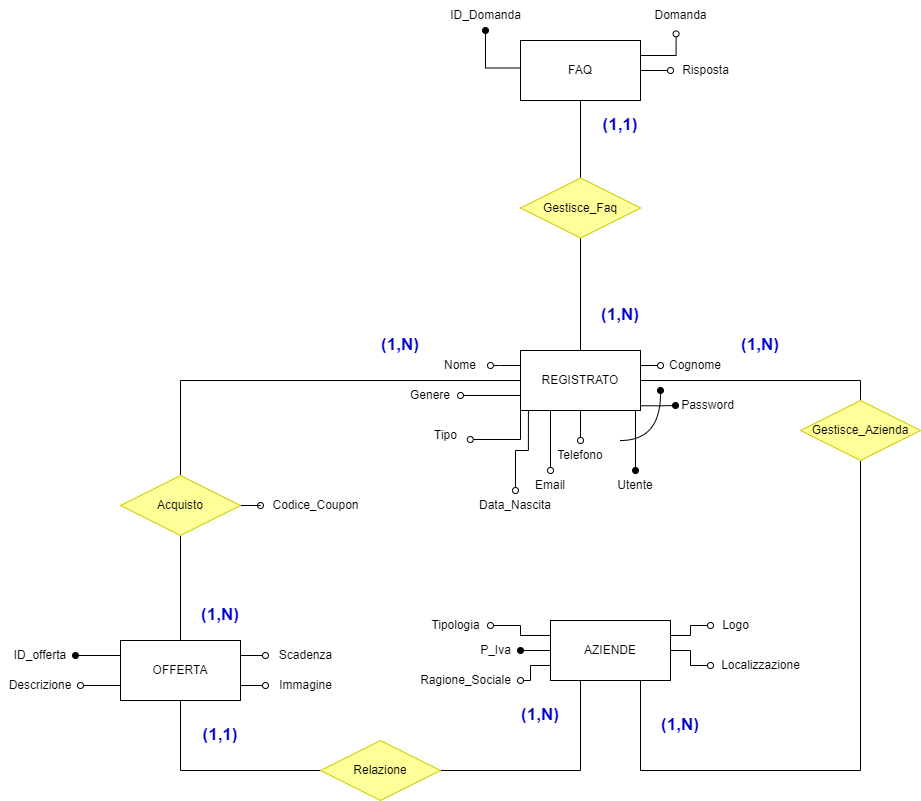

The diagram above was exported from draw.io. Its source (the exported page's mxGraphModel, read from the mxfile embedded in the PNG):
<mxGraphModel dx="1036" dy="614" grid="1" gridSize="10" guides="1" tooltips="1" connect="1" arrows="1" fold="1" page="1" pageScale="1" pageWidth="827" pageHeight="1169" math="0" shadow="0">
  <root>
    <mxCell id="0" />
    <mxCell id="1" parent="0" />
    <mxCell id="mVMu06mb6OfRne1CRR8H-1" value="" style="edgeStyle=orthogonalEdgeStyle;rounded=0;orthogonalLoop=1;jettySize=auto;html=1;endArrow=oval;endFill=1;exitX=0.986;exitY=0.921;exitDx=0;exitDy=0;exitPerimeter=0;" parent="1" source="mVMu06mb6OfRne1CRR8H-7" target="mVMu06mb6OfRne1CRR8H-18" edge="1">
      <mxGeometry relative="1" as="geometry" />
    </mxCell>
    <mxCell id="mVMu06mb6OfRne1CRR8H-2" value="" style="edgeStyle=orthogonalEdgeStyle;rounded=0;orthogonalLoop=1;jettySize=auto;html=1;endArrow=oval;endFill=0;exitX=0.066;exitY=1.003;exitDx=0;exitDy=0;exitPerimeter=0;" parent="1" source="mVMu06mb6OfRne1CRR8H-7" target="mVMu06mb6OfRne1CRR8H-14" edge="1">
      <mxGeometry relative="1" as="geometry" />
    </mxCell>
    <mxCell id="mVMu06mb6OfRne1CRR8H-3" value="" style="edgeStyle=orthogonalEdgeStyle;rounded=0;orthogonalLoop=1;jettySize=auto;html=1;endArrow=oval;endFill=0;exitX=0;exitY=0.75;exitDx=0;exitDy=0;" parent="1" source="mVMu06mb6OfRne1CRR8H-7" target="mVMu06mb6OfRne1CRR8H-13" edge="1">
      <mxGeometry relative="1" as="geometry" />
    </mxCell>
    <mxCell id="mVMu06mb6OfRne1CRR8H-4" style="edgeStyle=orthogonalEdgeStyle;rounded=0;orthogonalLoop=1;jettySize=auto;html=1;exitX=0;exitY=0.25;exitDx=0;exitDy=0;entryX=1;entryY=0.5;entryDx=0;entryDy=0;endArrow=oval;endFill=0;" parent="1" source="mVMu06mb6OfRne1CRR8H-7" target="mVMu06mb6OfRne1CRR8H-11" edge="1">
      <mxGeometry relative="1" as="geometry">
        <Array as="points">
          <mxPoint x="770" y="395" />
          <mxPoint x="770" y="395" />
        </Array>
      </mxGeometry>
    </mxCell>
    <mxCell id="mVMu06mb6OfRne1CRR8H-5" style="edgeStyle=orthogonalEdgeStyle;rounded=0;orthogonalLoop=1;jettySize=auto;html=1;exitX=1;exitY=0.25;exitDx=0;exitDy=0;entryX=0;entryY=0.5;entryDx=0;entryDy=0;endArrow=oval;endFill=0;" parent="1" source="mVMu06mb6OfRne1CRR8H-7" target="mVMu06mb6OfRne1CRR8H-12" edge="1">
      <mxGeometry relative="1" as="geometry" />
    </mxCell>
    <mxCell id="hQMmdiXdaDk8WaNN09rb-17" style="edgeStyle=orthogonalEdgeStyle;rounded=0;orthogonalLoop=1;jettySize=auto;html=1;exitX=0;exitY=1;exitDx=0;exitDy=0;entryX=0.996;entryY=0.633;entryDx=0;entryDy=0;entryPerimeter=0;endArrow=oval;endFill=0;" parent="1" source="mVMu06mb6OfRne1CRR8H-7" target="hQMmdiXdaDk8WaNN09rb-16" edge="1">
      <mxGeometry relative="1" as="geometry" />
    </mxCell>
    <mxCell id="hQMmdiXdaDk8WaNN09rb-18" style="edgeStyle=orthogonalEdgeStyle;rounded=0;orthogonalLoop=1;jettySize=auto;html=1;exitX=1;exitY=0.5;exitDx=0;exitDy=0;entryX=0.5;entryY=0;entryDx=0;entryDy=0;endArrow=none;endFill=0;" parent="1" source="mVMu06mb6OfRne1CRR8H-7" target="Q1SuPxFalN9l4LGRf5nt-1" edge="1">
      <mxGeometry relative="1" as="geometry" />
    </mxCell>
    <mxCell id="mVMu06mb6OfRne1CRR8H-7" value="REGISTRATO" style="rounded=0;whiteSpace=wrap;html=1;" parent="1" vertex="1">
      <mxGeometry x="790" y="380" width="120" height="60" as="geometry" />
    </mxCell>
    <mxCell id="mVMu06mb6OfRne1CRR8H-8" value="" style="endArrow=none;html=1;rounded=0;strokeWidth=1;endFill=0;startArrow=oval;startFill=1;exitX=0.5;exitY=0;exitDx=0;exitDy=0;" parent="1" source="mVMu06mb6OfRne1CRR8H-9" edge="1">
      <mxGeometry width="50" height="50" relative="1" as="geometry">
        <mxPoint x="735" y="540" as="sourcePoint" />
        <mxPoint x="905" y="440" as="targetPoint" />
      </mxGeometry>
    </mxCell>
    <mxCell id="mVMu06mb6OfRne1CRR8H-9" value="Utente" style="text;html=1;strokeColor=none;fillColor=none;align=center;verticalAlign=middle;whiteSpace=wrap;rounded=0;" parent="1" vertex="1">
      <mxGeometry x="880" y="500" width="50" height="30" as="geometry" />
    </mxCell>
    <mxCell id="mVMu06mb6OfRne1CRR8H-10" value="" style="endArrow=none;html=1;rounded=0;startArrow=oval;startFill=0;exitX=0.5;exitY=0;exitDx=0;exitDy=0;" parent="1" source="mVMu06mb6OfRne1CRR8H-17" target="mVMu06mb6OfRne1CRR8H-7" edge="1">
      <mxGeometry width="50" height="50" relative="1" as="geometry">
        <mxPoint x="820" y="470" as="sourcePoint" />
        <mxPoint x="735" y="490" as="targetPoint" />
      </mxGeometry>
    </mxCell>
    <mxCell id="mVMu06mb6OfRne1CRR8H-11" value="Nome" style="text;html=1;strokeColor=none;fillColor=none;align=center;verticalAlign=middle;whiteSpace=wrap;rounded=0;" parent="1" vertex="1">
      <mxGeometry x="700" y="380" width="60" height="30" as="geometry" />
    </mxCell>
    <mxCell id="mVMu06mb6OfRne1CRR8H-12" value="Cognome" style="text;html=1;strokeColor=none;fillColor=none;align=center;verticalAlign=middle;whiteSpace=wrap;rounded=0;" parent="1" vertex="1">
      <mxGeometry x="930" y="380" width="70" height="30" as="geometry" />
    </mxCell>
    <mxCell id="mVMu06mb6OfRne1CRR8H-13" value="Genere" style="text;html=1;strokeColor=none;fillColor=none;align=center;verticalAlign=middle;whiteSpace=wrap;rounded=0;" parent="1" vertex="1">
      <mxGeometry x="670" y="410" width="60" height="30" as="geometry" />
    </mxCell>
    <mxCell id="mVMu06mb6OfRne1CRR8H-14" value="Data_Nascita" style="text;html=1;strokeColor=none;fillColor=none;align=center;verticalAlign=middle;whiteSpace=wrap;rounded=0;" parent="1" vertex="1">
      <mxGeometry x="740" y="520" width="90" height="30" as="geometry" />
    </mxCell>
    <mxCell id="mVMu06mb6OfRne1CRR8H-15" style="edgeStyle=orthogonalEdgeStyle;rounded=0;orthogonalLoop=1;jettySize=auto;html=1;exitX=0.5;exitY=0;exitDx=0;exitDy=0;entryX=0.25;entryY=1;entryDx=0;entryDy=0;endArrow=none;endFill=0;startArrow=oval;startFill=0;" parent="1" source="mVMu06mb6OfRne1CRR8H-16" target="mVMu06mb6OfRne1CRR8H-7" edge="1">
      <mxGeometry relative="1" as="geometry" />
    </mxCell>
    <mxCell id="mVMu06mb6OfRne1CRR8H-16" value="Email" style="text;html=1;strokeColor=none;fillColor=none;align=center;verticalAlign=middle;whiteSpace=wrap;rounded=0;" parent="1" vertex="1">
      <mxGeometry x="790" y="500" width="60" height="30" as="geometry" />
    </mxCell>
    <mxCell id="mVMu06mb6OfRne1CRR8H-17" value="Telefono" style="text;html=1;strokeColor=none;fillColor=none;align=center;verticalAlign=middle;whiteSpace=wrap;rounded=0;" parent="1" vertex="1">
      <mxGeometry x="820" y="470" width="60" height="30" as="geometry" />
    </mxCell>
    <mxCell id="mVMu06mb6OfRne1CRR8H-18" value="Password" style="text;html=1;strokeColor=none;fillColor=none;align=center;verticalAlign=middle;whiteSpace=wrap;rounded=0;" parent="1" vertex="1">
      <mxGeometry x="945" y="420" width="65" height="30" as="geometry" />
    </mxCell>
    <mxCell id="mVMu06mb6OfRne1CRR8H-19" value="" style="endArrow=oval;html=1;endFill=1;curved=1;" parent="1" edge="1">
      <mxGeometry width="50" height="50" relative="1" as="geometry">
        <mxPoint x="890" y="470" as="sourcePoint" />
        <mxPoint x="930" y="420" as="targetPoint" />
        <Array as="points">
          <mxPoint x="930" y="470" />
        </Array>
      </mxGeometry>
    </mxCell>
    <mxCell id="Nnh7kkXwDQCGm7xRUwQu-1" value="" style="edgeStyle=orthogonalEdgeStyle;rounded=0;orthogonalLoop=1;jettySize=auto;html=1;endArrow=oval;endFill=1;exitX=0;exitY=0.25;exitDx=0;exitDy=0;" parent="1" source="Nnh7kkXwDQCGm7xRUwQu-5" target="Nnh7kkXwDQCGm7xRUwQu-8" edge="1">
      <mxGeometry relative="1" as="geometry" />
    </mxCell>
    <mxCell id="Nnh7kkXwDQCGm7xRUwQu-2" style="edgeStyle=orthogonalEdgeStyle;rounded=0;orthogonalLoop=1;jettySize=auto;html=1;exitX=0;exitY=0.75;exitDx=0;exitDy=0;entryX=1;entryY=0.5;entryDx=0;entryDy=0;endArrow=oval;endFill=0;" parent="1" source="Nnh7kkXwDQCGm7xRUwQu-5" target="Nnh7kkXwDQCGm7xRUwQu-7" edge="1">
      <mxGeometry relative="1" as="geometry" />
    </mxCell>
    <mxCell id="Nnh7kkXwDQCGm7xRUwQu-4" style="edgeStyle=orthogonalEdgeStyle;rounded=0;orthogonalLoop=1;jettySize=auto;html=1;exitX=1;exitY=0.25;exitDx=0;exitDy=0;endArrow=oval;endFill=0;" parent="1" source="Nnh7kkXwDQCGm7xRUwQu-5" target="Nnh7kkXwDQCGm7xRUwQu-9" edge="1">
      <mxGeometry relative="1" as="geometry" />
    </mxCell>
    <mxCell id="Ag1xNV9yWJqqGALkCEDj-2" style="edgeStyle=orthogonalEdgeStyle;rounded=0;orthogonalLoop=1;jettySize=auto;html=1;exitX=0.5;exitY=1;exitDx=0;exitDy=0;entryX=0;entryY=0.5;entryDx=0;entryDy=0;endArrow=none;endFill=0;" parent="1" source="Nnh7kkXwDQCGm7xRUwQu-5" target="Ag1xNV9yWJqqGALkCEDj-1" edge="1">
      <mxGeometry relative="1" as="geometry" />
    </mxCell>
    <mxCell id="j3to2VJ58cgADnvgmKCc-2" style="edgeStyle=orthogonalEdgeStyle;rounded=0;orthogonalLoop=1;jettySize=auto;html=1;exitX=1;exitY=0.75;exitDx=0;exitDy=0;endArrow=oval;endFill=0;" parent="1" source="Nnh7kkXwDQCGm7xRUwQu-5" target="j3to2VJ58cgADnvgmKCc-1" edge="1">
      <mxGeometry relative="1" as="geometry">
        <Array as="points">
          <mxPoint x="550" y="715" />
          <mxPoint x="550" y="715" />
        </Array>
      </mxGeometry>
    </mxCell>
    <mxCell id="Nnh7kkXwDQCGm7xRUwQu-5" value="OFFERTA" style="rounded=0;whiteSpace=wrap;html=1;" parent="1" vertex="1">
      <mxGeometry x="390" y="670" width="120" height="60" as="geometry" />
    </mxCell>
    <mxCell id="Nnh7kkXwDQCGm7xRUwQu-7" value="Descrizione" style="text;html=1;strokeColor=none;fillColor=none;align=center;verticalAlign=middle;whiteSpace=wrap;rounded=0;" parent="1" vertex="1">
      <mxGeometry x="270" y="700" width="80" height="30" as="geometry" />
    </mxCell>
    <mxCell id="Nnh7kkXwDQCGm7xRUwQu-8" value="ID_offerta" style="text;html=1;strokeColor=none;fillColor=none;align=center;verticalAlign=middle;whiteSpace=wrap;rounded=0;" parent="1" vertex="1">
      <mxGeometry x="275" y="670" width="70" height="30" as="geometry" />
    </mxCell>
    <mxCell id="Nnh7kkXwDQCGm7xRUwQu-9" value="Scadenza" style="text;html=1;align=center;verticalAlign=middle;resizable=0;points=[];autosize=1;strokeColor=none;fillColor=none;" parent="1" vertex="1">
      <mxGeometry x="535" y="670" width="80" height="30" as="geometry" />
    </mxCell>
    <mxCell id="pOfr8b8XG5YclX9y-ggj-1" style="edgeStyle=orthogonalEdgeStyle;rounded=0;orthogonalLoop=1;jettySize=auto;html=1;exitX=0.5;exitY=1;exitDx=0;exitDy=0;entryX=0.5;entryY=0;entryDx=0;entryDy=0;endArrow=none;endFill=0;" parent="1" source="pOfr8b8XG5YclX9y-ggj-2" target="Nnh7kkXwDQCGm7xRUwQu-5" edge="1">
      <mxGeometry relative="1" as="geometry">
        <Array as="points" />
        <mxPoint x="450" y="644.5" as="targetPoint" />
      </mxGeometry>
    </mxCell>
    <mxCell id="pOfr8b8XG5YclX9y-ggj-3" style="edgeStyle=orthogonalEdgeStyle;rounded=0;orthogonalLoop=1;jettySize=auto;html=1;exitX=0.5;exitY=0;exitDx=0;exitDy=0;entryX=0;entryY=0.5;entryDx=0;entryDy=0;endArrow=none;endFill=0;" parent="1" source="pOfr8b8XG5YclX9y-ggj-2" target="mVMu06mb6OfRne1CRR8H-7" edge="1">
      <mxGeometry relative="1" as="geometry">
        <mxPoint x="450" y="540" as="targetPoint" />
      </mxGeometry>
    </mxCell>
    <mxCell id="0yaqgSIewQ0UyF9ecubl-2" style="edgeStyle=orthogonalEdgeStyle;rounded=0;orthogonalLoop=1;jettySize=auto;html=1;exitX=1;exitY=0.5;exitDx=0;exitDy=0;endArrow=oval;endFill=0;" parent="1" source="pOfr8b8XG5YclX9y-ggj-2" target="0yaqgSIewQ0UyF9ecubl-1" edge="1">
      <mxGeometry relative="1" as="geometry" />
    </mxCell>
    <mxCell id="pOfr8b8XG5YclX9y-ggj-2" value="Acquisto" style="shape=rhombus;perimeter=rhombusPerimeter;whiteSpace=wrap;html=1;align=center;strokeColor=#CCCC00;fillColor=#FFFF99;" parent="1" vertex="1">
      <mxGeometry x="390" y="505" width="120" height="60" as="geometry" />
    </mxCell>
    <mxCell id="0yaqgSIewQ0UyF9ecubl-1" value="Codice_Coupon" style="text;html=1;align=center;verticalAlign=middle;resizable=0;points=[];autosize=1;strokeColor=none;fillColor=none;" parent="1" vertex="1">
      <mxGeometry x="530" y="520" width="110" height="30" as="geometry" />
    </mxCell>
    <mxCell id="CYOenZFnGaWbQ6OIS_7t-1" style="edgeStyle=orthogonalEdgeStyle;rounded=0;orthogonalLoop=1;jettySize=auto;html=1;exitX=0;exitY=0.5;exitDx=0;exitDy=0;endArrow=oval;endFill=1;" parent="1" source="CYOenZFnGaWbQ6OIS_7t-6" target="CYOenZFnGaWbQ6OIS_7t-8" edge="1">
      <mxGeometry relative="1" as="geometry" />
    </mxCell>
    <mxCell id="CYOenZFnGaWbQ6OIS_7t-3" style="edgeStyle=orthogonalEdgeStyle;rounded=0;orthogonalLoop=1;jettySize=auto;html=1;exitX=0;exitY=0.25;exitDx=0;exitDy=0;endArrow=oval;endFill=0;" parent="1" source="CYOenZFnGaWbQ6OIS_7t-6" target="CYOenZFnGaWbQ6OIS_7t-9" edge="1">
      <mxGeometry relative="1" as="geometry" />
    </mxCell>
    <mxCell id="CYOenZFnGaWbQ6OIS_7t-4" style="edgeStyle=orthogonalEdgeStyle;rounded=0;orthogonalLoop=1;jettySize=auto;html=1;exitX=1;exitY=0.25;exitDx=0;exitDy=0;endArrow=oval;endFill=0;" parent="1" source="CYOenZFnGaWbQ6OIS_7t-6" target="CYOenZFnGaWbQ6OIS_7t-10" edge="1">
      <mxGeometry relative="1" as="geometry" />
    </mxCell>
    <mxCell id="CYOenZFnGaWbQ6OIS_7t-5" style="edgeStyle=orthogonalEdgeStyle;rounded=0;orthogonalLoop=1;jettySize=auto;html=1;exitX=1;exitY=0.5;exitDx=0;exitDy=0;endArrow=oval;endFill=0;" parent="1" source="CYOenZFnGaWbQ6OIS_7t-6" target="CYOenZFnGaWbQ6OIS_7t-11" edge="1">
      <mxGeometry relative="1" as="geometry" />
    </mxCell>
    <mxCell id="hQMmdiXdaDk8WaNN09rb-20" style="edgeStyle=orthogonalEdgeStyle;rounded=0;orthogonalLoop=1;jettySize=auto;html=1;exitX=0;exitY=0.75;exitDx=0;exitDy=0;endArrow=oval;endFill=0;" parent="1" source="CYOenZFnGaWbQ6OIS_7t-6" target="CYOenZFnGaWbQ6OIS_7t-7" edge="1">
      <mxGeometry relative="1" as="geometry" />
    </mxCell>
    <mxCell id="CYOenZFnGaWbQ6OIS_7t-6" value="AZIENDE" style="rounded=0;whiteSpace=wrap;html=1;" parent="1" vertex="1">
      <mxGeometry x="820" y="650" width="120" height="60" as="geometry" />
    </mxCell>
    <mxCell id="CYOenZFnGaWbQ6OIS_7t-7" value="Ragione_Sociale" style="text;html=1;align=center;verticalAlign=middle;resizable=0;points=[];autosize=1;strokeColor=none;fillColor=none;" parent="1" vertex="1">
      <mxGeometry x="680" y="695" width="110" height="30" as="geometry" />
    </mxCell>
    <mxCell id="CYOenZFnGaWbQ6OIS_7t-8" value="P_Iva" style="text;html=1;align=center;verticalAlign=middle;resizable=0;points=[];autosize=1;strokeColor=none;fillColor=none;" parent="1" vertex="1">
      <mxGeometry x="740" y="665" width="50" height="30" as="geometry" />
    </mxCell>
    <mxCell id="CYOenZFnGaWbQ6OIS_7t-9" value="Tipologia" style="text;html=1;align=center;verticalAlign=middle;resizable=0;points=[];autosize=1;strokeColor=none;fillColor=none;" parent="1" vertex="1">
      <mxGeometry x="690" y="640" width="70" height="30" as="geometry" />
    </mxCell>
    <mxCell id="CYOenZFnGaWbQ6OIS_7t-10" value="Logo" style="text;html=1;align=center;verticalAlign=middle;resizable=0;points=[];autosize=1;strokeColor=none;fillColor=none;" parent="1" vertex="1">
      <mxGeometry x="980" y="640" width="50" height="30" as="geometry" />
    </mxCell>
    <mxCell id="CYOenZFnGaWbQ6OIS_7t-11" value="Localizzazione" style="text;html=1;align=center;verticalAlign=middle;resizable=0;points=[];autosize=1;strokeColor=none;fillColor=none;" parent="1" vertex="1">
      <mxGeometry x="980" y="680" width="100" height="30" as="geometry" />
    </mxCell>
    <mxCell id="Ag1xNV9yWJqqGALkCEDj-3" style="edgeStyle=orthogonalEdgeStyle;rounded=0;orthogonalLoop=1;jettySize=auto;html=1;exitX=1;exitY=0.5;exitDx=0;exitDy=0;endArrow=none;endFill=0;" parent="1" source="Ag1xNV9yWJqqGALkCEDj-1" edge="1">
      <mxGeometry relative="1" as="geometry">
        <mxPoint x="850" y="710" as="targetPoint" />
        <Array as="points">
          <mxPoint x="850" y="800" />
          <mxPoint x="850" y="710" />
        </Array>
      </mxGeometry>
    </mxCell>
    <mxCell id="Ag1xNV9yWJqqGALkCEDj-1" value="Relazione" style="shape=rhombus;perimeter=rhombusPerimeter;whiteSpace=wrap;html=1;align=center;strokeColor=#CCCC00;fillColor=#FFFF99;" parent="1" vertex="1">
      <mxGeometry x="590" y="770" width="120" height="60" as="geometry" />
    </mxCell>
    <mxCell id="Q1SuPxFalN9l4LGRf5nt-4" style="edgeStyle=orthogonalEdgeStyle;rounded=0;orthogonalLoop=1;jettySize=auto;html=1;exitX=0.5;exitY=1;exitDx=0;exitDy=0;entryX=0.75;entryY=1;entryDx=0;entryDy=0;endArrow=none;endFill=0;" parent="1" source="Q1SuPxFalN9l4LGRf5nt-1" target="CYOenZFnGaWbQ6OIS_7t-6" edge="1">
      <mxGeometry relative="1" as="geometry">
        <Array as="points">
          <mxPoint x="1130" y="800" />
          <mxPoint x="910" y="800" />
        </Array>
      </mxGeometry>
    </mxCell>
    <mxCell id="Q1SuPxFalN9l4LGRf5nt-1" value="Gestisce_Azienda" style="shape=rhombus;perimeter=rhombusPerimeter;whiteSpace=wrap;html=1;align=center;strokeColor=#CCCC00;fillColor=#FFFF99;" parent="1" vertex="1">
      <mxGeometry x="1070" y="430" width="120" height="60" as="geometry" />
    </mxCell>
    <mxCell id="hQMmdiXdaDk8WaNN09rb-13" style="edgeStyle=orthogonalEdgeStyle;rounded=0;orthogonalLoop=1;jettySize=auto;html=1;exitX=0;exitY=0.25;exitDx=0;exitDy=0;endArrow=oval;endFill=1;" parent="1" source="hQMmdiXdaDk8WaNN09rb-1" target="hQMmdiXdaDk8WaNN09rb-12" edge="1">
      <mxGeometry relative="1" as="geometry">
        <Array as="points">
          <mxPoint x="790" y="97.5" />
          <mxPoint x="755" y="97.5" />
        </Array>
      </mxGeometry>
    </mxCell>
    <mxCell id="hQMmdiXdaDk8WaNN09rb-14" style="edgeStyle=orthogonalEdgeStyle;rounded=0;orthogonalLoop=1;jettySize=auto;html=1;exitX=1;exitY=0.25;exitDx=0;exitDy=0;entryX=0.445;entryY=1.113;entryDx=0;entryDy=0;entryPerimeter=0;endArrow=oval;endFill=0;" parent="1" source="hQMmdiXdaDk8WaNN09rb-1" target="hQMmdiXdaDk8WaNN09rb-10" edge="1">
      <mxGeometry relative="1" as="geometry" />
    </mxCell>
    <mxCell id="hQMmdiXdaDk8WaNN09rb-15" style="edgeStyle=orthogonalEdgeStyle;rounded=0;orthogonalLoop=1;jettySize=auto;html=1;exitX=1;exitY=0.5;exitDx=0;exitDy=0;endArrow=oval;endFill=0;" parent="1" source="hQMmdiXdaDk8WaNN09rb-1" target="hQMmdiXdaDk8WaNN09rb-11" edge="1">
      <mxGeometry relative="1" as="geometry" />
    </mxCell>
    <mxCell id="hQMmdiXdaDk8WaNN09rb-1" value="FAQ" style="whiteSpace=wrap;html=1;" parent="1" vertex="1">
      <mxGeometry x="790" y="70" width="120" height="60" as="geometry" />
    </mxCell>
    <mxCell id="hQMmdiXdaDk8WaNN09rb-4" style="edgeStyle=orthogonalEdgeStyle;rounded=0;orthogonalLoop=1;jettySize=auto;html=1;exitX=0.5;exitY=0;exitDx=0;exitDy=0;entryX=0.5;entryY=1;entryDx=0;entryDy=0;endArrow=none;endFill=0;" parent="1" source="hQMmdiXdaDk8WaNN09rb-3" target="hQMmdiXdaDk8WaNN09rb-1" edge="1">
      <mxGeometry relative="1" as="geometry" />
    </mxCell>
    <mxCell id="hQMmdiXdaDk8WaNN09rb-21" style="edgeStyle=orthogonalEdgeStyle;rounded=0;orthogonalLoop=1;jettySize=auto;html=1;exitX=0.5;exitY=1;exitDx=0;exitDy=0;entryX=0.5;entryY=0;entryDx=0;entryDy=0;endArrow=none;endFill=0;" parent="1" source="hQMmdiXdaDk8WaNN09rb-3" target="mVMu06mb6OfRne1CRR8H-7" edge="1">
      <mxGeometry relative="1" as="geometry">
        <Array as="points">
          <mxPoint x="850" y="268" />
        </Array>
      </mxGeometry>
    </mxCell>
    <mxCell id="hQMmdiXdaDk8WaNN09rb-3" value="Gestisce_Faq" style="shape=rhombus;perimeter=rhombusPerimeter;whiteSpace=wrap;html=1;align=center;strokeColor=#CCCC00;fillColor=#FFFF99;" parent="1" vertex="1">
      <mxGeometry x="790" y="207.5" width="120" height="60" as="geometry" />
    </mxCell>
    <mxCell id="hQMmdiXdaDk8WaNN09rb-10" value="Domanda" style="text;html=1;align=center;verticalAlign=middle;resizable=0;points=[];autosize=1;strokeColor=none;fillColor=none;" parent="1" vertex="1">
      <mxGeometry x="910" y="30" width="80" height="30" as="geometry" />
    </mxCell>
    <mxCell id="hQMmdiXdaDk8WaNN09rb-11" value="Risposta" style="text;html=1;align=center;verticalAlign=middle;resizable=0;points=[];autosize=1;strokeColor=none;fillColor=none;" parent="1" vertex="1">
      <mxGeometry x="940" y="85" width="70" height="30" as="geometry" />
    </mxCell>
    <mxCell id="hQMmdiXdaDk8WaNN09rb-12" value="ID_Domanda" style="text;html=1;align=center;verticalAlign=middle;resizable=0;points=[];autosize=1;strokeColor=none;fillColor=none;" parent="1" vertex="1">
      <mxGeometry x="710" y="30" width="90" height="30" as="geometry" />
    </mxCell>
    <mxCell id="hQMmdiXdaDk8WaNN09rb-16" value="Tipo&lt;br&gt;" style="text;html=1;align=center;verticalAlign=middle;resizable=0;points=[];autosize=1;strokeColor=none;fillColor=none;" parent="1" vertex="1">
      <mxGeometry x="690" y="450" width="50" height="30" as="geometry" />
    </mxCell>
    <mxCell id="GtR7VX1mtjdYczV82oHP-1" value="(1,N)" style="text;html=1;strokeColor=none;fillColor=none;align=center;verticalAlign=middle;whiteSpace=wrap;rounded=0;fontColor=#0000CC;fontSize=17;fontStyle=1" parent="1" vertex="1">
      <mxGeometry x="460" y="630" width="60" height="30" as="geometry" />
    </mxCell>
    <mxCell id="GtR7VX1mtjdYczV82oHP-2" value="(1,N)" style="text;html=1;strokeColor=none;fillColor=none;align=center;verticalAlign=middle;whiteSpace=wrap;rounded=0;fontColor=#0000CC;fontSize=17;fontStyle=1" parent="1" vertex="1">
      <mxGeometry x="640" y="360" width="60" height="30" as="geometry" />
    </mxCell>
    <mxCell id="GtR7VX1mtjdYczV82oHP-3" value="(1,N)" style="text;html=1;strokeColor=none;fillColor=none;align=center;verticalAlign=middle;whiteSpace=wrap;rounded=0;fontColor=#0000CC;fontSize=17;fontStyle=1" parent="1" vertex="1">
      <mxGeometry x="1000" y="360" width="60" height="30" as="geometry" />
    </mxCell>
    <mxCell id="GtR7VX1mtjdYczV82oHP-4" value="(1,N)" style="text;html=1;strokeColor=none;fillColor=none;align=center;verticalAlign=middle;whiteSpace=wrap;rounded=0;fontColor=#0000CC;fontSize=17;fontStyle=1" parent="1" vertex="1">
      <mxGeometry x="920" y="740" width="60" height="30" as="geometry" />
    </mxCell>
    <mxCell id="GtR7VX1mtjdYczV82oHP-5" value="(1,N)" style="text;html=1;strokeColor=none;fillColor=none;align=center;verticalAlign=middle;whiteSpace=wrap;rounded=0;fontColor=#0000CC;fontSize=17;fontStyle=1" parent="1" vertex="1">
      <mxGeometry x="780" y="730" width="60" height="30" as="geometry" />
    </mxCell>
    <mxCell id="GtR7VX1mtjdYczV82oHP-6" value="(1,1)" style="text;html=1;strokeColor=none;fillColor=none;align=center;verticalAlign=middle;whiteSpace=wrap;rounded=0;fontColor=#0000CC;fontSize=17;fontStyle=1" parent="1" vertex="1">
      <mxGeometry x="460" y="750" width="60" height="30" as="geometry" />
    </mxCell>
    <mxCell id="GtR7VX1mtjdYczV82oHP-7" value="(1,N)" style="text;html=1;strokeColor=none;fillColor=none;align=center;verticalAlign=middle;whiteSpace=wrap;rounded=0;fontColor=#0000CC;fontSize=17;fontStyle=1" parent="1" vertex="1">
      <mxGeometry x="860" y="330" width="60" height="30" as="geometry" />
    </mxCell>
    <mxCell id="GtR7VX1mtjdYczV82oHP-8" value="(1,1)" style="text;html=1;strokeColor=none;fillColor=none;align=center;verticalAlign=middle;whiteSpace=wrap;rounded=0;fontColor=#0000CC;fontSize=17;fontStyle=1" parent="1" vertex="1">
      <mxGeometry x="860" y="140" width="60" height="30" as="geometry" />
    </mxCell>
    <mxCell id="j3to2VJ58cgADnvgmKCc-1" value="Immagine" style="text;html=1;align=center;verticalAlign=middle;resizable=0;points=[];autosize=1;strokeColor=none;fillColor=none;" parent="1" vertex="1">
      <mxGeometry x="535" y="700" width="80" height="30" as="geometry" />
    </mxCell>
  </root>
</mxGraphModel>